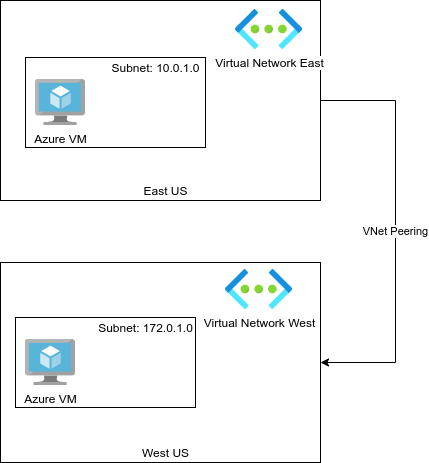

The diagram above was exported from draw.io. Its source (the exported page's mxGraphModel, read from the mxfile embedded in the PNG):
<mxGraphModel dx="893" dy="478" grid="1" gridSize="10" guides="1" tooltips="1" connect="1" arrows="1" fold="1" page="1" pageScale="1" pageWidth="850" pageHeight="1100" math="0" shadow="0">
  <root>
    <mxCell id="0" />
    <mxCell id="1" parent="0" />
    <mxCell id="19" value="" style="rounded=0;whiteSpace=wrap;html=1;" vertex="1" parent="1">
      <mxGeometry x="75" y="323" width="320" height="200" as="geometry" />
    </mxCell>
    <mxCell id="21" value="VNet Peering" style="edgeStyle=orthogonalEdgeStyle;rounded=0;orthogonalLoop=1;jettySize=auto;html=1;" edge="1" parent="1" source="15" target="19">
      <mxGeometry relative="1" as="geometry">
        <Array as="points">
          <mxPoint x="470" y="161" />
          <mxPoint x="470" y="423" />
        </Array>
      </mxGeometry>
    </mxCell>
    <mxCell id="15" value="" style="rounded=0;whiteSpace=wrap;html=1;" vertex="1" parent="1">
      <mxGeometry x="75" y="61" width="320" height="200" as="geometry" />
    </mxCell>
    <mxCell id="5" value="" style="rounded=0;whiteSpace=wrap;html=1;" vertex="1" parent="1">
      <mxGeometry x="100" y="118" width="180" height="90" as="geometry" />
    </mxCell>
    <mxCell id="2" value="Azure VM&lt;br&gt;" style="aspect=fixed;html=1;points=[];align=center;image;fontSize=12;image=img/lib/mscae/Virtual_Machine.svg;" vertex="1" parent="1">
      <mxGeometry x="110" y="140" width="50" height="46" as="geometry" />
    </mxCell>
    <mxCell id="7" value="Virtual Network East" style="aspect=fixed;html=1;points=[];align=center;image;fontSize=12;image=img/lib/azure2/networking/Virtual_Networks.svg;" vertex="1" parent="1">
      <mxGeometry x="310" y="70" width="67" height="40" as="geometry" />
    </mxCell>
    <mxCell id="14" value="Subnet: 10.0.1.0" style="text;html=1;align=center;verticalAlign=middle;resizable=0;points=[];autosize=1;strokeColor=none;" vertex="1" parent="1">
      <mxGeometry x="180" y="118" width="100" height="20" as="geometry" />
    </mxCell>
    <mxCell id="16" value="" style="rounded=0;whiteSpace=wrap;html=1;" vertex="1" parent="1">
      <mxGeometry x="90" y="378" width="180" height="90" as="geometry" />
    </mxCell>
    <mxCell id="17" value="Azure VM&lt;br&gt;" style="aspect=fixed;html=1;points=[];align=center;image;fontSize=12;image=img/lib/mscae/Virtual_Machine.svg;" vertex="1" parent="1">
      <mxGeometry x="100" y="400" width="50" height="46" as="geometry" />
    </mxCell>
    <mxCell id="18" value="Virtual Network West" style="aspect=fixed;html=1;points=[];align=center;image;fontSize=12;image=img/lib/azure2/networking/Virtual_Networks.svg;" vertex="1" parent="1">
      <mxGeometry x="300" y="330" width="67" height="40" as="geometry" />
    </mxCell>
    <mxCell id="20" value="Subnet: 172.0.1.0" style="text;html=1;align=center;verticalAlign=middle;resizable=0;points=[];autosize=1;strokeColor=none;" vertex="1" parent="1">
      <mxGeometry x="165" y="378" width="110" height="20" as="geometry" />
    </mxCell>
    <mxCell id="22" value="East US" style="text;html=1;align=center;verticalAlign=middle;resizable=0;points=[];autosize=1;strokeColor=none;" vertex="1" parent="1">
      <mxGeometry x="210" y="241" width="60" height="20" as="geometry" />
    </mxCell>
    <mxCell id="23" value="West US" style="text;html=1;align=center;verticalAlign=middle;resizable=0;points=[];autosize=1;strokeColor=none;" vertex="1" parent="1">
      <mxGeometry x="210" y="503" width="60" height="20" as="geometry" />
    </mxCell>
  </root>
</mxGraphModel>